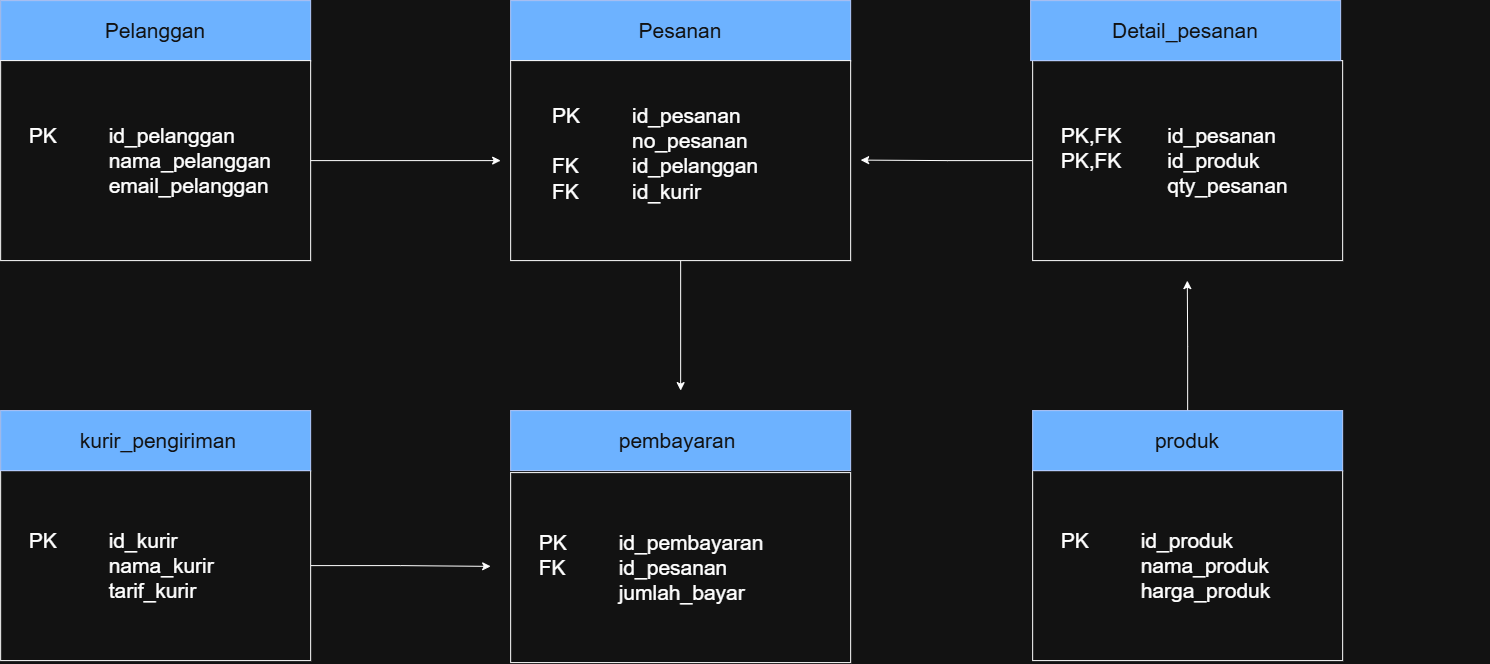

The diagram above was exported from draw.io. Its source (the exported page's mxGraphModel, read from the mxfile embedded in the PNG):
<mxGraphModel dx="2570" dy="1002" grid="1" gridSize="10" guides="1" tooltips="1" connect="1" arrows="1" fold="1" page="1" pageScale="1" pageWidth="850" pageHeight="1100" math="0" shadow="0">
  <root>
    <mxCell id="0" />
    <mxCell id="1" parent="0" />
    <mxCell id="H_nFFt2qU_aeLe4vZ31--1" parent="1" style="rounded=0;whiteSpace=wrap;html=1;fillColor=#0050ef;fontColor=#ffffff;strokeColor=#001DBC;" value="&lt;font style=&quot;font-size: 21px;&quot;&gt;Pesanan&lt;/font&gt;" vertex="1">
      <mxGeometry height="60" width="340" x="-200" y="70" as="geometry" />
    </mxCell>
    <mxCell id="H_nFFt2qU_aeLe4vZ31--3" edge="1" parent="1" style="edgeStyle=orthogonalEdgeStyle;rounded=0;orthogonalLoop=1;jettySize=auto;html=1;innerLoopWaypoints=1;exitX=0.5;exitY=1;exitDx=0;exitDy=0;">
      <mxGeometry relative="1" as="geometry">
        <mxPoint x="770" y="520" as="sourcePoint" />
        <mxPoint x="770" y="520" as="targetPoint" />
      </mxGeometry>
    </mxCell>
    <mxCell id="H_nFFt2qU_aeLe4vZ31--4" edge="1" parent="1" style="edgeStyle=orthogonalEdgeStyle;rounded=0;orthogonalLoop=1;jettySize=auto;html=1;innerLoopWaypoints=1;exitX=0.5;exitY=1;exitDx=0;exitDy=0;">
      <mxGeometry relative="1" as="geometry">
        <mxPoint x="770" y="520" as="sourcePoint" />
        <mxPoint x="770" y="520" as="targetPoint" />
      </mxGeometry>
    </mxCell>
    <mxCell id="H_nFFt2qU_aeLe4vZ31--27" edge="1" parent="1" source="H_nFFt2qU_aeLe4vZ31--7" style="edgeStyle=orthogonalEdgeStyle;rounded=0;orthogonalLoop=1;jettySize=auto;html=1;exitX=0.5;exitY=1;exitDx=0;exitDy=0;">
      <mxGeometry relative="1" as="geometry">
        <mxPoint x="-30" y="460" as="targetPoint" />
      </mxGeometry>
    </mxCell>
    <mxCell id="H_nFFt2qU_aeLe4vZ31--7" parent="1" style="rounded=0;whiteSpace=wrap;html=1;align=left;" value="&lt;blockquote style=&quot;margin: 0px 0px 0px 40px; border-width: medium; border-style: none; border-color: currentcolor; border-image: none; padding: 0px;&quot;&gt;&lt;div style=&quot;&quot;&gt;&lt;font style=&quot;font-size: 21px;&quot;&gt;PK&lt;span style=&quot;white-space: pre;&quot;&gt;&#09;&lt;/span&gt;&amp;nbsp;&lt;span style=&quot;white-space: pre;&quot;&gt;&#09;&lt;/span&gt;id_pesanan&lt;/font&gt;&lt;/div&gt;&lt;div style=&quot;&quot;&gt;&lt;font style=&quot;font-size: 21px;&quot;&gt;&lt;span style=&quot;white-space: pre;&quot;&gt;&#09;&lt;span style=&quot;white-space: pre;&quot;&gt;&#09;&lt;span style=&quot;white-space: pre;&quot;&gt;&#09;&lt;/span&gt;&lt;/span&gt;&lt;/span&gt;no_pesanan&lt;br&gt;&lt;/font&gt;&lt;/div&gt;&lt;div style=&quot;&quot;&gt;&lt;font style=&quot;font-size: 21px;&quot;&gt;FK&lt;span style=&quot;white-space: pre;&quot;&gt;&#09;&lt;/span&gt;&lt;span style=&quot;white-space: pre;&quot;&gt;&#09;&lt;/span&gt;id_pelanggan&lt;/font&gt;&lt;/div&gt;&lt;div style=&quot;&quot;&gt;&lt;font style=&quot;font-size: 21px;&quot;&gt;FK&lt;span style=&quot;white-space: pre;&quot;&gt;&#09;&lt;/span&gt;&lt;span style=&quot;white-space: pre;&quot;&gt;&#09;&lt;/span&gt;id_kurir&lt;/font&gt;&lt;/div&gt;&lt;div style=&quot;&quot;&gt;&lt;br&gt;&lt;/div&gt;&lt;/blockquote&gt;" vertex="1">
      <mxGeometry height="200" width="340" x="-200" y="130" as="geometry" />
    </mxCell>
    <mxCell id="H_nFFt2qU_aeLe4vZ31--10" parent="1" style="rounded=0;whiteSpace=wrap;html=1;fillColor=#0050ef;fontColor=#ffffff;strokeColor=#001DBC;" value="&lt;font style=&quot;font-size: 21px;&quot;&gt;Pelanggan&lt;/font&gt;" vertex="1">
      <mxGeometry height="60" width="310" x="-710" y="70" as="geometry" />
    </mxCell>
    <mxCell id="H_nFFt2qU_aeLe4vZ31--11" parent="1" style="rounded=0;whiteSpace=wrap;html=1;align=left;" value="&lt;font style=&quot;font-size: 21px;&quot;&gt;&lt;span style=&quot;white-space: pre;&quot;&gt;&#09;&lt;/span&gt;PK&lt;span style=&quot;white-space: pre;&quot;&gt;&#09;&lt;/span&gt;&lt;span style=&quot;white-space: pre;&quot;&gt;&#09;&lt;/span&gt;id_pelanggan&lt;/font&gt;&lt;div&gt;&lt;font style=&quot;font-size: 21px;&quot;&gt;&lt;span style=&quot;white-space: pre;&quot;&gt;&#09;&lt;/span&gt;&lt;span style=&quot;white-space: pre;&quot;&gt;&#09;&lt;/span&gt;&lt;span style=&quot;white-space: pre;&quot;&gt;&#09;&lt;/span&gt;&lt;span style=&quot;white-space: pre;&quot;&gt;&#09;&lt;/span&gt;nama_pelanggan&lt;/font&gt;&lt;/div&gt;&lt;div&gt;&lt;font style=&quot;font-size: 21px;&quot;&gt;&lt;span style=&quot;white-space: pre;&quot;&gt;&#09;&lt;/span&gt;&lt;span style=&quot;white-space: pre;&quot;&gt;&#09;&lt;/span&gt;&lt;span style=&quot;white-space: pre;&quot;&gt;&#09;&lt;/span&gt;&lt;span style=&quot;white-space: pre;&quot;&gt;&#09;&lt;/span&gt;email_pelanggan&lt;/font&gt;&lt;/div&gt;" vertex="1">
      <mxGeometry height="200" width="310" x="-710" y="130" as="geometry" />
    </mxCell>
    <mxCell id="H_nFFt2qU_aeLe4vZ31--12" edge="1" parent="1" style="edgeStyle=none;orthogonalLoop=1;jettySize=auto;html=1;rounded=0;" value="">
      <mxGeometry relative="1" width="100" as="geometry">
        <Array as="points" />
        <mxPoint x="-400" y="230" as="sourcePoint" />
        <mxPoint x="-210" y="230" as="targetPoint" />
      </mxGeometry>
    </mxCell>
    <mxCell id="H_nFFt2qU_aeLe4vZ31--17" edge="1" parent="1" source="H_nFFt2qU_aeLe4vZ31--13" style="edgeStyle=orthogonalEdgeStyle;rounded=0;orthogonalLoop=1;jettySize=auto;html=1;exitX=0;exitY=0.5;exitDx=0;exitDy=0;">
      <mxGeometry relative="1" as="geometry">
        <mxPoint x="150" y="229.5" as="targetPoint" />
      </mxGeometry>
    </mxCell>
    <mxCell id="H_nFFt2qU_aeLe4vZ31--13" parent="1" style="rounded=0;whiteSpace=wrap;html=1;align=left;" value="&lt;font style=&quot;font-size: 21px;&quot;&gt;&lt;span style=&quot;white-space: pre;&quot;&gt;&#09;&lt;/span&gt;PK,FK &lt;span style=&quot;white-space: pre;&quot;&gt;&#09;&lt;/span&gt;&lt;span style=&quot;white-space: pre;&quot;&gt;&#09;&lt;/span&gt;id_pesanan&lt;/font&gt;&lt;div&gt;&lt;font style=&quot;font-size: 21px;&quot;&gt;&lt;span style=&quot;white-space: pre;&quot;&gt;&#09;&lt;/span&gt;PK,FK &lt;span style=&quot;white-space: pre;&quot;&gt;&#09;&lt;/span&gt;&lt;span style=&quot;white-space: pre;&quot;&gt;&#09;&lt;/span&gt;id_produk&lt;/font&gt;&lt;/div&gt;&lt;div&gt;&lt;font style=&quot;font-size: 21px;&quot;&gt;&lt;span style=&quot;white-space: pre;&quot;&gt;&#09;&lt;/span&gt;&lt;span style=&quot;white-space: pre;&quot;&gt;&#09;&lt;/span&gt;&lt;span style=&quot;white-space: pre;&quot;&gt;&#09;&lt;/span&gt;&lt;span style=&quot;white-space: pre;&quot;&gt;&#09;&lt;/span&gt;&lt;span style=&quot;white-space: pre;&quot;&gt;&#09;&lt;/span&gt;qty_pesanan&amp;nbsp;&lt;/font&gt;&lt;/div&gt;" vertex="1">
      <mxGeometry height="200" width="310" x="322" y="130" as="geometry" />
    </mxCell>
    <mxCell id="H_nFFt2qU_aeLe4vZ31--14" parent="1" style="rounded=0;whiteSpace=wrap;html=1;fillColor=#0050ef;fontColor=#ffffff;strokeColor=#001DBC;" value="&lt;font style=&quot;font-size: 21px;&quot;&gt;Detail_pesanan&lt;/font&gt;" vertex="1">
      <mxGeometry height="60" width="310" x="320" y="70" as="geometry" />
    </mxCell>
    <mxCell id="H_nFFt2qU_aeLe4vZ31--25" edge="1" parent="1" source="H_nFFt2qU_aeLe4vZ31--18" style="edgeStyle=orthogonalEdgeStyle;rounded=0;orthogonalLoop=1;jettySize=auto;html=1;exitX=1;exitY=0.5;exitDx=0;exitDy=0;">
      <mxGeometry relative="1" as="geometry">
        <mxPoint x="-220" y="635.7777777777778" as="targetPoint" />
      </mxGeometry>
    </mxCell>
    <mxCell id="H_nFFt2qU_aeLe4vZ31--18" parent="1" style="rounded=0;whiteSpace=wrap;html=1;align=left;" value="&lt;font style=&quot;font-size: 21px;&quot;&gt;&lt;span style=&quot;white-space: pre;&quot;&gt;&#09;&lt;/span&gt;PK &lt;span style=&quot;white-space: pre;&quot;&gt;&#09;&lt;/span&gt;&lt;span style=&quot;white-space: pre;&quot;&gt;&#09;&lt;/span&gt;id_kurir&lt;/font&gt;&lt;div&gt;&lt;font style=&quot;font-size: 21px;&quot;&gt;&lt;span style=&quot;white-space: pre;&quot;&gt;&#09;&lt;/span&gt;&lt;span style=&quot;white-space: pre;&quot;&gt;&#09;&lt;/span&gt;&lt;span style=&quot;white-space: pre;&quot;&gt;&#09;&lt;/span&gt;&lt;span style=&quot;white-space: pre;&quot;&gt;&#09;&lt;/span&gt;nama_kurir&lt;/font&gt;&lt;/div&gt;&lt;div&gt;&lt;font style=&quot;font-size: 21px;&quot;&gt;&lt;span style=&quot;white-space: pre;&quot;&gt;&#09;&lt;/span&gt;&lt;span style=&quot;white-space: pre;&quot;&gt;&#09;&lt;/span&gt;&lt;span style=&quot;white-space: pre;&quot;&gt;&#09;&lt;/span&gt;&lt;span style=&quot;white-space: pre;&quot;&gt;&#09;&lt;/span&gt;tarif_kurir &amp;nbsp;&lt;/font&gt;&lt;/div&gt;" vertex="1">
      <mxGeometry height="190" width="310" x="-710" y="540" as="geometry" />
    </mxCell>
    <mxCell id="H_nFFt2qU_aeLe4vZ31--19" parent="1" style="rounded=0;whiteSpace=wrap;html=1;fillColor=#0050ef;fontColor=#ffffff;strokeColor=#001DBC;" value="&lt;font style=&quot;font-size: 21px;&quot;&gt;&amp;nbsp;kurir_pengiriman&lt;/font&gt;" vertex="1">
      <mxGeometry height="60" width="310" x="-710" y="480" as="geometry" />
    </mxCell>
    <mxCell id="H_nFFt2qU_aeLe4vZ31--20" parent="1" style="rounded=0;whiteSpace=wrap;html=1;align=left;" value="&lt;font style=&quot;font-size: 21px;&quot;&gt;&lt;span style=&quot;white-space: pre;&quot;&gt;&#09;&lt;/span&gt;PK&lt;span style=&quot;white-space: pre;&quot;&gt;&#09;&lt;/span&gt;&lt;span style=&quot;white-space: pre;&quot;&gt;&#09;&lt;/span&gt;id_produk&lt;/font&gt;&lt;div&gt;&lt;font style=&quot;font-size: 21px;&quot;&gt;&lt;span style=&quot;white-space: pre;&quot;&gt;&#09;&lt;/span&gt;&lt;span style=&quot;white-space: pre;&quot;&gt;&#09;&lt;/span&gt;&lt;span style=&quot;white-space: pre;&quot;&gt;&#09;&lt;/span&gt;&lt;span style=&quot;white-space: pre;&quot;&gt;&#09;&lt;/span&gt;nama_produk&lt;/font&gt;&lt;/div&gt;&lt;div&gt;&lt;font style=&quot;font-size: 21px;&quot;&gt;&lt;span style=&quot;white-space: pre;&quot;&gt;&#09;&lt;/span&gt;&lt;span style=&quot;white-space: pre;&quot;&gt;&#09;&lt;/span&gt;&lt;span style=&quot;white-space: pre;&quot;&gt;&#09;&lt;/span&gt;&lt;span style=&quot;white-space: pre;&quot;&gt;&#09;&lt;/span&gt;harga_produk&amp;nbsp;&lt;/font&gt;&lt;/div&gt;" vertex="1">
      <mxGeometry height="190" width="310" x="322" y="540" as="geometry" />
    </mxCell>
    <mxCell id="H_nFFt2qU_aeLe4vZ31--24" edge="1" parent="1" source="H_nFFt2qU_aeLe4vZ31--21" style="edgeStyle=orthogonalEdgeStyle;rounded=0;orthogonalLoop=1;jettySize=auto;html=1;exitX=0.5;exitY=0;exitDx=0;exitDy=0;">
      <mxGeometry relative="1" as="geometry">
        <mxPoint x="476.6666666666665" y="350" as="targetPoint" />
      </mxGeometry>
    </mxCell>
    <mxCell id="H_nFFt2qU_aeLe4vZ31--21" parent="1" style="rounded=0;whiteSpace=wrap;html=1;fillColor=#0050ef;fontColor=#ffffff;strokeColor=#001DBC;" value="&lt;font style=&quot;font-size: 21px;&quot;&gt;produk&lt;/font&gt;" vertex="1">
      <mxGeometry height="60" width="310" x="322" y="480" as="geometry" />
    </mxCell>
    <mxCell id="H_nFFt2qU_aeLe4vZ31--22" parent="1" style="rounded=0;whiteSpace=wrap;html=1;fillColor=#0050ef;fontColor=#ffffff;strokeColor=#001DBC;" value="&lt;font style=&quot;font-size: 21px;&quot;&gt;pembayaran&amp;nbsp;&lt;/font&gt;" vertex="1">
      <mxGeometry height="60" width="340" x="-200" y="480" as="geometry" />
    </mxCell>
    <mxCell id="H_nFFt2qU_aeLe4vZ31--23" parent="1" style="rounded=0;whiteSpace=wrap;html=1;align=left;" value="&lt;font style=&quot;font-size: 21px;&quot;&gt;&lt;span style=&quot;white-space: pre;&quot;&gt;&#09;&lt;/span&gt;PK &lt;span style=&quot;white-space: pre;&quot;&gt;&#09;&lt;/span&gt;&lt;span style=&quot;white-space: pre;&quot;&gt;&#09;&lt;/span&gt;id_pembayaran&lt;/font&gt;&lt;div&gt;&lt;font style=&quot;font-size: 21px;&quot;&gt;&lt;span style=&quot;white-space: pre;&quot;&gt;&#09;&lt;/span&gt;FK &lt;span style=&quot;white-space: pre;&quot;&gt;&#09;&lt;/span&gt;&lt;span style=&quot;white-space: pre;&quot;&gt;&#09;&lt;/span&gt;id_pesanan&lt;/font&gt;&lt;/div&gt;&lt;div&gt;&lt;font style=&quot;font-size: 21px;&quot;&gt;&lt;span style=&quot;white-space: pre;&quot;&gt;&#09;&lt;/span&gt;&lt;span style=&quot;white-space: pre;&quot;&gt;&#09;&lt;/span&gt;&lt;span style=&quot;white-space: pre;&quot;&gt;&#09;&lt;/span&gt;&lt;span style=&quot;white-space: pre;&quot;&gt;&#09;&lt;/span&gt;jumlah_bayar&lt;/font&gt;&lt;/div&gt;" vertex="1">
      <mxGeometry height="190" width="340" x="-200" y="542" as="geometry" />
    </mxCell>
  </root>
</mxGraphModel>